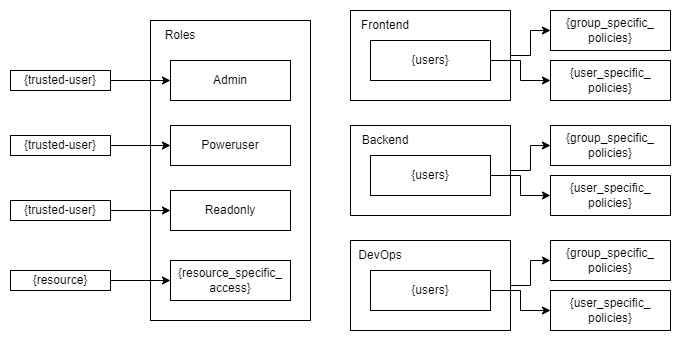

The diagram above was exported from draw.io. Its source (the exported page's mxGraphModel, read from the mxfile embedded in the PNG):
<mxGraphModel dx="1278" dy="481" grid="1" gridSize="10" guides="1" tooltips="1" connect="1" arrows="1" fold="1" page="1" pageScale="1" pageWidth="850" pageHeight="1100" math="0" shadow="0">
  <root>
    <mxCell id="0" />
    <mxCell id="1" parent="0" />
    <mxCell id="QVGJoUdyrvRVl6pd8OMv-1" value="" style="rounded=0;whiteSpace=wrap;html=1;" vertex="1" parent="1">
      <mxGeometry x="480" y="160" width="160" height="300" as="geometry" />
    </mxCell>
    <mxCell id="QVGJoUdyrvRVl6pd8OMv-2" value="Roles" style="text;html=1;strokeColor=none;fillColor=none;align=center;verticalAlign=middle;whiteSpace=wrap;rounded=0;" vertex="1" parent="1">
      <mxGeometry x="480" y="160" width="60" height="30" as="geometry" />
    </mxCell>
    <mxCell id="QVGJoUdyrvRVl6pd8OMv-3" value="Admin" style="rounded=0;whiteSpace=wrap;html=1;" vertex="1" parent="1">
      <mxGeometry x="500" y="200" width="120" height="40" as="geometry" />
    </mxCell>
    <mxCell id="QVGJoUdyrvRVl6pd8OMv-4" value="Poweruser" style="rounded=0;whiteSpace=wrap;html=1;" vertex="1" parent="1">
      <mxGeometry x="500" y="265" width="120" height="40" as="geometry" />
    </mxCell>
    <mxCell id="QVGJoUdyrvRVl6pd8OMv-5" value="Readonly" style="rounded=0;whiteSpace=wrap;html=1;" vertex="1" parent="1">
      <mxGeometry x="500" y="330" width="120" height="40" as="geometry" />
    </mxCell>
    <mxCell id="QVGJoUdyrvRVl6pd8OMv-20" style="edgeStyle=orthogonalEdgeStyle;rounded=0;orthogonalLoop=1;jettySize=auto;html=1;entryX=0;entryY=0.5;entryDx=0;entryDy=0;" edge="1" parent="1" source="QVGJoUdyrvRVl6pd8OMv-9" target="QVGJoUdyrvRVl6pd8OMv-3">
      <mxGeometry relative="1" as="geometry" />
    </mxCell>
    <mxCell id="QVGJoUdyrvRVl6pd8OMv-9" value="{trusted-user}" style="rounded=0;whiteSpace=wrap;html=1;" vertex="1" parent="1">
      <mxGeometry x="340" y="210" width="100" height="20" as="geometry" />
    </mxCell>
    <mxCell id="QVGJoUdyrvRVl6pd8OMv-21" style="edgeStyle=orthogonalEdgeStyle;rounded=0;orthogonalLoop=1;jettySize=auto;html=1;entryX=0;entryY=0.5;entryDx=0;entryDy=0;" edge="1" parent="1" source="QVGJoUdyrvRVl6pd8OMv-22">
      <mxGeometry relative="1" as="geometry">
        <mxPoint x="500" y="285" as="targetPoint" />
      </mxGeometry>
    </mxCell>
    <mxCell id="QVGJoUdyrvRVl6pd8OMv-22" value="{trusted-user}" style="rounded=0;whiteSpace=wrap;html=1;" vertex="1" parent="1">
      <mxGeometry x="340" y="275" width="100" height="20" as="geometry" />
    </mxCell>
    <mxCell id="QVGJoUdyrvRVl6pd8OMv-23" style="edgeStyle=orthogonalEdgeStyle;rounded=0;orthogonalLoop=1;jettySize=auto;html=1;entryX=0;entryY=0.5;entryDx=0;entryDy=0;" edge="1" parent="1" source="QVGJoUdyrvRVl6pd8OMv-24">
      <mxGeometry relative="1" as="geometry">
        <mxPoint x="500" y="350" as="targetPoint" />
      </mxGeometry>
    </mxCell>
    <mxCell id="QVGJoUdyrvRVl6pd8OMv-24" value="{trusted-user}" style="rounded=0;whiteSpace=wrap;html=1;" vertex="1" parent="1">
      <mxGeometry x="340" y="340" width="100" height="20" as="geometry" />
    </mxCell>
    <mxCell id="QVGJoUdyrvRVl6pd8OMv-25" value="{resource_specific_&lt;br&gt;access}" style="rounded=0;whiteSpace=wrap;html=1;" vertex="1" parent="1">
      <mxGeometry x="500" y="400" width="120" height="40" as="geometry" />
    </mxCell>
    <mxCell id="QVGJoUdyrvRVl6pd8OMv-27" style="edgeStyle=orthogonalEdgeStyle;rounded=0;orthogonalLoop=1;jettySize=auto;html=1;" edge="1" parent="1" source="QVGJoUdyrvRVl6pd8OMv-26" target="QVGJoUdyrvRVl6pd8OMv-25">
      <mxGeometry relative="1" as="geometry" />
    </mxCell>
    <mxCell id="QVGJoUdyrvRVl6pd8OMv-26" value="{resource}" style="rounded=0;whiteSpace=wrap;html=1;" vertex="1" parent="1">
      <mxGeometry x="340" y="410" width="100" height="20" as="geometry" />
    </mxCell>
    <mxCell id="QVGJoUdyrvRVl6pd8OMv-36" style="edgeStyle=orthogonalEdgeStyle;rounded=0;orthogonalLoop=1;jettySize=auto;html=1;exitX=1;exitY=0.5;exitDx=0;exitDy=0;entryX=0;entryY=0.5;entryDx=0;entryDy=0;" edge="1" parent="1" source="QVGJoUdyrvRVl6pd8OMv-28" target="QVGJoUdyrvRVl6pd8OMv-32">
      <mxGeometry relative="1" as="geometry" />
    </mxCell>
    <mxCell id="QVGJoUdyrvRVl6pd8OMv-28" value="" style="rounded=0;whiteSpace=wrap;html=1;" vertex="1" parent="1">
      <mxGeometry x="680" y="150" width="160" height="90" as="geometry" />
    </mxCell>
    <mxCell id="QVGJoUdyrvRVl6pd8OMv-35" style="edgeStyle=orthogonalEdgeStyle;rounded=0;orthogonalLoop=1;jettySize=auto;html=1;exitX=1;exitY=0.5;exitDx=0;exitDy=0;entryX=0;entryY=0.5;entryDx=0;entryDy=0;" edge="1" parent="1" source="QVGJoUdyrvRVl6pd8OMv-29" target="QVGJoUdyrvRVl6pd8OMv-33">
      <mxGeometry relative="1" as="geometry" />
    </mxCell>
    <mxCell id="QVGJoUdyrvRVl6pd8OMv-29" value="{users}" style="rounded=0;whiteSpace=wrap;html=1;" vertex="1" parent="1">
      <mxGeometry x="700" y="180" width="120" height="40" as="geometry" />
    </mxCell>
    <mxCell id="QVGJoUdyrvRVl6pd8OMv-30" value="Frontend" style="text;html=1;strokeColor=none;fillColor=none;align=center;verticalAlign=middle;whiteSpace=wrap;rounded=0;" vertex="1" parent="1">
      <mxGeometry x="680" y="150" width="70" height="30" as="geometry" />
    </mxCell>
    <mxCell id="QVGJoUdyrvRVl6pd8OMv-32" value="{group_specific_ policies}" style="rounded=0;whiteSpace=wrap;html=1;" vertex="1" parent="1">
      <mxGeometry x="880" y="150" width="120" height="40" as="geometry" />
    </mxCell>
    <mxCell id="QVGJoUdyrvRVl6pd8OMv-33" value="{user_specific_ policies}" style="rounded=0;whiteSpace=wrap;html=1;" vertex="1" parent="1">
      <mxGeometry x="880" y="200" width="120" height="40" as="geometry" />
    </mxCell>
    <mxCell id="QVGJoUdyrvRVl6pd8OMv-37" style="edgeStyle=orthogonalEdgeStyle;rounded=0;orthogonalLoop=1;jettySize=auto;html=1;exitX=1;exitY=0.5;exitDx=0;exitDy=0;entryX=0;entryY=0.5;entryDx=0;entryDy=0;" edge="1" parent="1" source="QVGJoUdyrvRVl6pd8OMv-38" target="QVGJoUdyrvRVl6pd8OMv-42">
      <mxGeometry relative="1" as="geometry" />
    </mxCell>
    <mxCell id="QVGJoUdyrvRVl6pd8OMv-38" value="" style="rounded=0;whiteSpace=wrap;html=1;" vertex="1" parent="1">
      <mxGeometry x="680" y="265" width="160" height="90" as="geometry" />
    </mxCell>
    <mxCell id="QVGJoUdyrvRVl6pd8OMv-39" style="edgeStyle=orthogonalEdgeStyle;rounded=0;orthogonalLoop=1;jettySize=auto;html=1;exitX=1;exitY=0.5;exitDx=0;exitDy=0;entryX=0;entryY=0.5;entryDx=0;entryDy=0;" edge="1" parent="1" source="QVGJoUdyrvRVl6pd8OMv-40" target="QVGJoUdyrvRVl6pd8OMv-43">
      <mxGeometry relative="1" as="geometry" />
    </mxCell>
    <mxCell id="QVGJoUdyrvRVl6pd8OMv-40" value="{users}" style="rounded=0;whiteSpace=wrap;html=1;" vertex="1" parent="1">
      <mxGeometry x="700" y="295" width="120" height="40" as="geometry" />
    </mxCell>
    <mxCell id="QVGJoUdyrvRVl6pd8OMv-41" value="Backend" style="text;html=1;strokeColor=none;fillColor=none;align=center;verticalAlign=middle;whiteSpace=wrap;rounded=0;" vertex="1" parent="1">
      <mxGeometry x="680" y="265" width="70" height="30" as="geometry" />
    </mxCell>
    <mxCell id="QVGJoUdyrvRVl6pd8OMv-42" value="{group_specific_ policies}" style="rounded=0;whiteSpace=wrap;html=1;" vertex="1" parent="1">
      <mxGeometry x="880" y="265" width="120" height="40" as="geometry" />
    </mxCell>
    <mxCell id="QVGJoUdyrvRVl6pd8OMv-43" value="{user_specific_ policies}" style="rounded=0;whiteSpace=wrap;html=1;" vertex="1" parent="1">
      <mxGeometry x="880" y="315" width="120" height="40" as="geometry" />
    </mxCell>
    <mxCell id="QVGJoUdyrvRVl6pd8OMv-44" style="edgeStyle=orthogonalEdgeStyle;rounded=0;orthogonalLoop=1;jettySize=auto;html=1;exitX=1;exitY=0.5;exitDx=0;exitDy=0;entryX=0;entryY=0.5;entryDx=0;entryDy=0;" edge="1" parent="1" source="QVGJoUdyrvRVl6pd8OMv-45" target="QVGJoUdyrvRVl6pd8OMv-49">
      <mxGeometry relative="1" as="geometry" />
    </mxCell>
    <mxCell id="QVGJoUdyrvRVl6pd8OMv-45" value="" style="rounded=0;whiteSpace=wrap;html=1;" vertex="1" parent="1">
      <mxGeometry x="680" y="380" width="160" height="90" as="geometry" />
    </mxCell>
    <mxCell id="QVGJoUdyrvRVl6pd8OMv-46" style="edgeStyle=orthogonalEdgeStyle;rounded=0;orthogonalLoop=1;jettySize=auto;html=1;exitX=1;exitY=0.5;exitDx=0;exitDy=0;entryX=0;entryY=0.5;entryDx=0;entryDy=0;" edge="1" parent="1" source="QVGJoUdyrvRVl6pd8OMv-47" target="QVGJoUdyrvRVl6pd8OMv-50">
      <mxGeometry relative="1" as="geometry" />
    </mxCell>
    <mxCell id="QVGJoUdyrvRVl6pd8OMv-47" value="{users}" style="rounded=0;whiteSpace=wrap;html=1;" vertex="1" parent="1">
      <mxGeometry x="700" y="410" width="120" height="40" as="geometry" />
    </mxCell>
    <mxCell id="QVGJoUdyrvRVl6pd8OMv-48" value="DevOps" style="text;html=1;strokeColor=none;fillColor=none;align=center;verticalAlign=middle;whiteSpace=wrap;rounded=0;" vertex="1" parent="1">
      <mxGeometry x="680" y="380" width="60" height="30" as="geometry" />
    </mxCell>
    <mxCell id="QVGJoUdyrvRVl6pd8OMv-49" value="{group_specific_ policies}" style="rounded=0;whiteSpace=wrap;html=1;" vertex="1" parent="1">
      <mxGeometry x="880" y="380" width="120" height="40" as="geometry" />
    </mxCell>
    <mxCell id="QVGJoUdyrvRVl6pd8OMv-50" value="{user_specific_ policies}" style="rounded=0;whiteSpace=wrap;html=1;" vertex="1" parent="1">
      <mxGeometry x="880" y="430" width="120" height="40" as="geometry" />
    </mxCell>
  </root>
</mxGraphModel>